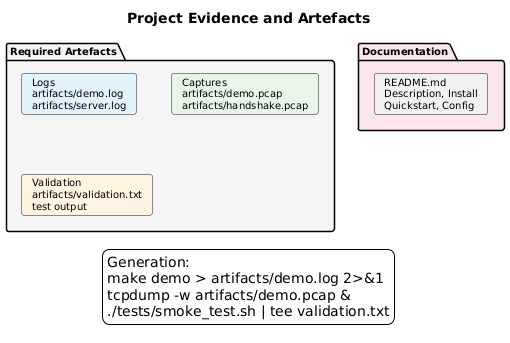

The diagram above was rendered by PlantUML. Its source (embedded in the PNG):
@startuml
skinparam backgroundColor white
skinparam defaultFontName Arial
skinparam defaultFontSize 10
skinparam shadowing false
title Project Evidence and Artefacts

package "Required Artefacts" as req #F5F5F5 {
    card "Logs\nartifacts/demo.log\nartifacts/server.log" as logs #E3F2FD
    card "Captures\nartifacts/demo.pcap\nartifacts/handshake.pcap" as caps #E8F5E9
    card "Validation\nartifacts/validation.txt\ntest output" as valid #FFF3E0
}

package "Documentation" as docs #FCE4EC {
    card "README.md\nDescription, Install\nQuickstart, Config" as readme
}

legend bottom
Generation:
make demo > artifacts/demo.log 2>&1
tcpdump -w artifacts/demo.pcap &
./tests/smoke_test.sh | tee validation.txt
endlegend
@enduml